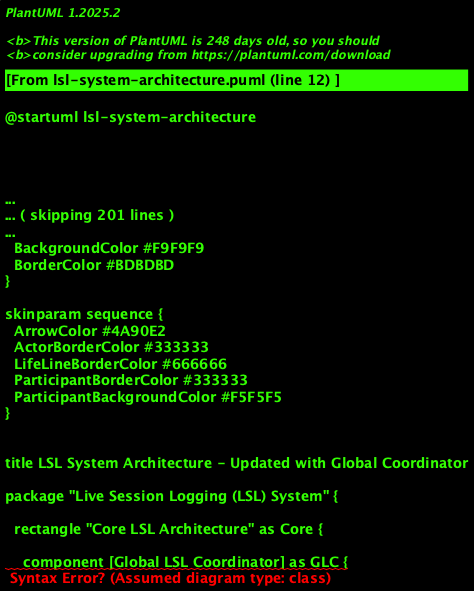

The diagram above was rendered by PlantUML. Its source (embedded in the PNG):
@startuml lsl-system-architecture
!include _standard-style.puml

title LSL System Architecture - Updated with Global Coordinator

package "Live Session Logging (LSL) System" {

  ' Core Architecture
  rectangle "Core LSL Architecture" as Core {
    
    ' Global Coordination
    component [Global LSL Coordinator] as GLC {
      [Session Registry] as Registry
      [Health Monitor] as Health  
      [Process Manager] as ProcessMgr
      [Cleanup Service] as Cleanup
    }
    
    ' Real-time Processing
    component [Enhanced Transcript Monitor] as ETM {
      [Real-time Classifier] as RTClassifier
      [Exchange Parser] as Parser
      [Content Router] as Router
      [Session Writer] as Writer
    }
    
    ' Classification Engine
    component [ReliableCodingClassifier] as RCC {
      rectangle "Three-Layer Analysis" {
        [PathAnalyzer] as L1
        [KeywordMatcher] as L2  
        [SemanticAnalyzer] as L3
        L1 --> L2 : "if no paths"
        L2 --> L3 : "if low confidence"
      }
    }
    
    ' Batch Processing
    component [LSL Generation Scripts] as LSLGen {
      [Transcript Scanner] as Scanner
      [Parallel Processor] as Parallel
      [Fast-Path Classifier] as FastPath
      [Bulk Writer] as BulkWriter
    }
    
  }

  ' Data Storage
  package "Data Layer" as Data {
    database "session-registry.json" as SessionDB {
      [Active Sessions] as ActiveSessions
      [Monitor PIDs] as MonitorPIDs
      [Health Status] as HealthStatus
      [Project Mappings] as ProjectMappings
    }
    
    database "coding-keywords.json" as KeywordDB {
      [Primary Keywords] as PrimaryKW
      [Secondary Keywords] as SecondaryKW
      [File Patterns] as FilePatterns
      [Path Patterns] as PathPatterns
    }
    
    folder "Claude Transcripts" as Transcripts {
      file "project-transcript-1.jsonl" as T1
      file "project-transcript-2.jsonl" as T2
      file "project-transcript-3.jsonl" as T3
    }
  }

  ' Output Layer
  package "Session Files" as Sessions {
    folder "coding/.specstory/history/" as CodingHistory {
      file "YYYY-MM-DD_HHMM-HHMM-session.md" as CodingSession
      file "YYYY-MM-DD_HHMM-HHMM-session-from-PROJECT.md" as CrossProjectSession
    }
    
    folder "project/.specstory/history/" as ProjectHistory {
      file "YYYY-MM-DD_HHMM-HHMM-session.md" as ProjectSession
    }
    
    folder "nano-degree/.specstory/history/" as NanoHistory {
      file "YYYY-MM-DD_HHMM-HHMM-session.md" as NanoSession
    }
  }

  ' Integration Points
  package "Integration Layer" as Integration {
    [launch-claude.sh] as LaunchScript
    [Status Line Provider] as StatusLine
    [coding launcher] as CodingLauncher
    [MCP Services] as MCP
  }

}

' Relationships
GLC --> Registry : "manages"
GLC --> Health : "monitors"
GLC --> ProcessMgr : "controls"  
GLC --> Cleanup : "maintains"

Health --> ETM : "health checks"
ProcessMgr --> ETM : "spawn/restart"
ETM --> RTClassifier : "classifies"
RTClassifier --> RCC : "uses engine"
RCC --> KeywordDB : "references"
Router --> CodingHistory : "coding content"
Router --> ProjectHistory : "project content"
Router --> NanoHistory : "all content"

LSLGen --> Scanner : "finds transcripts"
Scanner --> Transcripts : "reads"
Parallel --> FastPath : "batch classify"
FastPath --> RCC : "uses classifier"
BulkWriter --> Sessions : "generates"

Registry --> SessionDB : "persists"
LaunchScript --> GLC : "ensures LSL"
ETM --> StatusLine : "provides status"
CodingLauncher --> LaunchScript : "executes"

note right of GLC
  **Global Coordinator Features:**
  - Bulletproof LSL across all sessions
  - Health monitoring every 30 seconds
  - Automatic recovery from failures
  - Cross-project session coordination
  - Clean process lifecycle management
end note

note right of RCC
  **Three-Layer Classification:**
  - Layer 1: File operation detection (100% accuracy)
  - Layer 2: Keyword matching (fast & reliable)
  - Layer 3: Semantic analysis (selective use)
  - Performance: 200x speed improvement
end note

note bottom of LSLGen
  **Batch Processing Modes:**
  - Local mode: All content for main project
  - Foreign mode: Coding content from other projects
  - Parallel processing: 5 concurrent workers
  - Fast-path: Skip semantic analysis for speed
end note

note top of SessionDB
  **Session Registry:**
  - Tracks active Claude sessions
  - Monitors transcript process health
  - Maps projects to session files
  - Automatic cleanup of stale entries
end note

@enduml